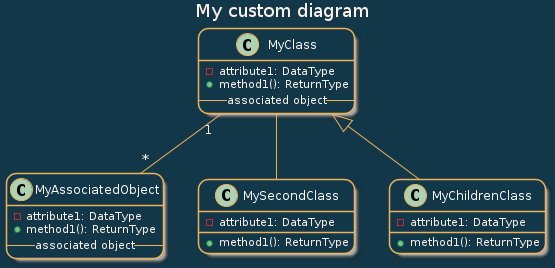

The diagram above was rendered by PlantUML. Its source (embedded in the PNG):
@startuml
skinparam backgroundColor #123749
skinparam roundcorner 20
skinparam classfontcolor lemon chiffon
skinparam titlefontcolor linen
skinparam arrowfontcolor linen
skinparam attributefontcolor linen

skinparam class {
BackgroundColor #123749
ArrowColor #EEB258
BorderColor #EEB258
AttributeFontColor linen
}
title My custom diagram
class MyClass {
- attribute1: DataType
+ method1(): ReturnType
-- associated object--
}

class MyAssociatedObject {
- attribute1: DataType
+ method1(): ReturnType
-- associated object--
}

class MySecondClass {
- attribute1: DataType
+ method1(): ReturnType
}

class MyChildrenClass extends MyClass {
- attribute1: DataType
+ method1(): ReturnType
}

MyClass -- MySecondClass
MyClass "1" -- "*" MyAssociatedObject
@enduml